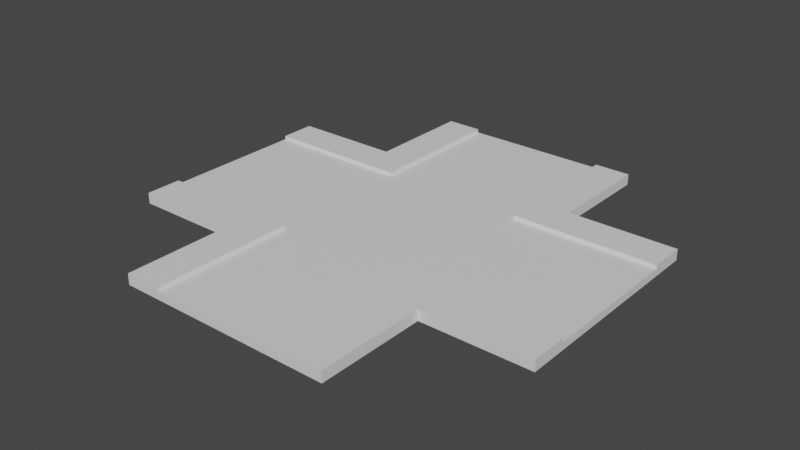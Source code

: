 # Source: junction-street.blend  (saved by Blender 2.93.21; exported with 4.5.12 LTS)
import bpy
from mathutils import Matrix  # noqa: F401  (used for matrix-valued properties, if any)

bpy.ops.wm.read_factory_settings(use_empty=True)
scene = bpy.context.scene
scene.name = 'Scene'

# ---- collections
col_collection = bpy.data.collections.new('Collection'); scene.collection.children.link(col_collection)

# ---- materials (node trees are filled in below, after node groups)
mat_material = bpy.data.materials.new('Material')
mat_material.use_transparent_shadow = False
mat_material_002 = bpy.data.materials.new('Material.002')
mat_material_002.use_transparent_shadow = False

# ---- material node trees
mat_material.use_nodes = True; mat_material.node_tree.nodes.clear()
_N = mat_material.node_tree.nodes; _L = mat_material.node_tree.links
n0 = _N.new('ShaderNodeBsdfPrincipled'); n0.name = 'Principled BSDF'; n0.location = (10, 300)
n0.distribution = 'GGX'
n0.subsurface_method = 'BURLEY'
n0.inputs[3].default_value = 1.45
n0.inputs[27].default_value = (0.0, 0.0, 0.0, 1.0)
n0.inputs[28].default_value = 1.0
n1 = _N.new('ShaderNodeOutputMaterial'); n1.name = 'Material Output'; n1.location = (300, 300)
_L.new(n0.outputs[0], n1.inputs[0])
n1.is_active_output = True
mat_material_002.use_nodes = True; mat_material_002.node_tree.nodes.clear()
_N = mat_material_002.node_tree.nodes; _L = mat_material_002.node_tree.links
n0 = _N.new('ShaderNodeBsdfPrincipled'); n0.name = 'Principled BSDF'; n0.location = (10, 300)
n0.distribution = 'GGX'
n0.subsurface_method = 'BURLEY'
n0.inputs[3].default_value = 1.45
n0.inputs[27].default_value = (0.0, 0.0, 0.0, 1.0)
n0.inputs[28].default_value = 1.0
n1 = _N.new('ShaderNodeOutputMaterial'); n1.name = 'Material Output'; n1.location = (300, 300)
_L.new(n0.outputs[0], n1.inputs[0])
n1.is_active_output = True

# ---- world
world_world = bpy.data.worlds.new('World'); scene.world = world_world
world_world.use_nodes = True; world_world.node_tree.nodes.clear()
_N = world_world.node_tree.nodes; _L = world_world.node_tree.links
n0 = _N.new('ShaderNodeOutputWorld'); n0.name = 'World Output'; n0.location = (300, 300)
n1 = _N.new('ShaderNodeBackground'); n1.name = 'Background'; n1.location = (10, 300)
n1.inputs[0].default_value = (0.05088, 0.05088, 0.05088, 1.0)
_L.new(n1.outputs[0], n0.inputs[0])
n0.is_active_output = True
world_world.color = (0.05088, 0.05088, 0.05088)
world_world.use_sun_shadow = False
world_world.sun_shadow_jitter_overblur = 0.0

# ---- meshes
me_cube_002 = bpy.data.meshes.new('Cube.002')
me_cube_002.from_pydata([(-9.0, -18.0, 0.0), (-9.0, -18.0, 6.0), (-9.0, 18.0, 0.0), (-9.0, 18.0, 6.0), (9.0, -18.0, 0.0), (9.0, -18.0, 6.0), (9.0, 18.0, 0.0), (9.0, 18.0, 6.0), (6.0, 18.0, 0.0), (-6.0, 18.0, 0.0), (-6.0, 18.0, 6.0), (6.0, 18.0, 6.0), (-6.0, -18.0, 0.0), (6.0, -18.0, 0.0), (6.0, -18.0, 6.0), (-6.0, -18.0, 6.0), (-9.0, -18.0, 9.0), (-9.0, 18.0, 9.0), (6.0, 18.0, 9.0), (9.0, 18.0, 9.0), (9.0, -18.0, 9.0), (-6.0, -18.0, 9.0), (-6.0, 18.0, 9.0), (6.0, -18.0, 9.0), (-9.0, -9.0, 6.0), (-9.0, 9.0, 6.0), (-9.0, -9.0, 0.0), (-9.0, 9.0, 0.0), (9.0, -9.0, 6.0), (9.0, 9.0, 6.0), (9.0, -9.0, 0.0), (9.0, 9.0, 0.0), (-6.0, -9.0, 6.0), (-6.0, 9.0, 6.0), (6.0, -9.0, 6.0), (6.0, 9.0, 6.0), (-9.0, -9.0, 9.0), (-9.0, 9.0, 9.0), (9.0, -9.0, 9.0), (9.0, 9.0, 9.0), (-6.0, -9.0, 9.0), (-6.0, 9.0, 9.0), (6.0, -9.0, 9.0), (6.0, 9.0, 9.0), (-6.0, 9.0, 0.0), (6.0, 9.0, 0.0), (6.0, -9.0, 0.0), (-6.0, -9.0, 0.0), (-18.0, 9.0, 0.0), (-18.0, 9.0, 6.0), (18.0, 9.0, 0.0), (18.0, 9.0, 6.0), (-18.0, -9.0, 0.0), (-18.0, -9.0, 6.0), (18.0, -9.0, 0.0), (18.0, -9.0, 6.0), (18.0, -6.0, 0.0), (18.0, 6.0, 0.0), (18.0, 6.0, 6.0), (18.0, -6.0, 6.0), (-18.0, 6.0, 0.0), (-18.0, -6.0, 0.0), (-18.0, -6.0, 6.0), (-18.0, 6.0, 6.0), (18.0, 6.0, 6.0), (18.0, -6.0, 6.0), (-18.0, -6.0, 6.0), (-18.0, 6.0, 6.0), (-18.0, 9.0, 6.0), (18.0, 9.0, 6.0), (18.0, -6.0, 6.0), (18.0, -9.0, 6.0), (-18.0, -9.0, 6.0), (-18.0, 6.0, 6.0), (18.0, 6.0, 6.0), (-18.0, -6.0, 6.0), (-18.0, 9.0, 9.0), (18.0, 9.0, 9.0), (18.0, -6.0, 9.0), (18.0, -9.0, 9.0), (-18.0, -9.0, 9.0), (-18.0, 6.0, 9.0), (18.0, 6.0, 9.0), (-18.0, -6.0, 9.0), (6.0, 9.0, 0.0), (-6.0, 9.0, 0.0), (-6.0, 9.0, 6.0), (6.0, 9.0, 6.0), (-6.0, -9.0, 0.0), (6.0, -9.0, 0.0), (6.0, -9.0, 6.0), (-6.0, -9.0, 6.0), (6.0, -6.0, 6.0), (-6.0, -6.0, 6.0), (6.0, 6.0, 6.0), (-6.0, 6.0, 6.0), (6.0, 6.0, 0.0), (-6.0, 6.0, 0.0), (6.0, -6.0, 0.0), (-6.0, -6.0, 0.0), (6.0, -6.0, 6.0), (-6.0, -6.0, 6.0), (6.0, 6.0, 6.0), (-6.0, 6.0, 6.0), (-6.0, 9.0, 6.0), (6.0, 9.0, 6.0), (6.0, -9.0, 6.0), (-6.0, -9.0, 6.0), (6.0, -6.0, 6.0), (-6.0, -6.0, 6.0), (6.0, 6.0, 6.0), (-6.0, 6.0, 6.0), (-6.0, 9.0, 9.0), (6.0, 9.0, 9.0), (6.0, -9.0, 9.0), (-6.0, -9.0, 9.0), (6.0, -6.0, 9.0), (-6.0, -6.0, 9.0), (6.0, 6.0, 9.0), (-6.0, 6.0, 9.0)], [], [(25, 3, 2, 27), (0, 1, 24, 26), (8, 11, 7, 6), (5, 4, 30, 28), (6, 7, 29, 31), (12, 15, 1, 0), (4, 13, 46, 30), (8, 6, 31, 45), (12, 0, 26, 47), (27, 2, 9, 44), (46, 13, 12, 47), (9, 8, 45, 44), (4, 5, 14, 13), (13, 14, 15, 12), (2, 3, 10, 9), (9, 10, 11, 8), (32, 15, 14, 34), (35, 11, 10, 33), (1, 16, 36, 24), (17, 3, 25, 37), (7, 19, 39, 29), (20, 5, 28, 38), (36, 16, 21, 40), (41, 22, 17, 37), (42, 23, 20, 38), (39, 19, 18, 43), (10, 22, 41, 33), (21, 15, 32, 40), (14, 5, 20, 23), (1, 15, 21, 16), (7, 11, 18, 19), (14, 23, 42, 34), (43, 18, 11, 35), (10, 3, 17, 22), (31, 29, 35, 33, 25, 27, 44, 45), (26, 24, 32, 34, 28, 30, 46, 47), (35, 29, 39, 43), (37, 25, 33, 41), (32, 24, 36, 40), (38, 28, 34, 42), (84, 87, 51, 50), (56, 59, 55, 54), (88, 91, 53, 52), (60, 63, 49, 48), (99, 88, 52, 61), (58, 51, 69, 74), (55, 59, 70, 71), (95, 63, 67, 103), (85, 97, 60, 48), (97, 99, 61, 60), (52, 53, 62, 61), (61, 62, 63, 60), (50, 51, 58, 57), (57, 58, 59, 56), (101, 103, 67, 66), (63, 62, 66, 67), (59, 58, 64, 65), (92, 59, 65, 100), (104, 68, 76, 112), (106, 71, 79, 114), (94, 58, 74, 110), (90, 55, 71, 106), (86, 49, 68, 104), (49, 63, 73, 68), (93, 62, 75, 109), (62, 53, 72, 75), (119, 112, 76, 81), (115, 117, 83, 80), (110, 74, 82, 118), (75, 72, 80, 83), (68, 73, 81, 76), (71, 70, 78, 79), (109, 75, 83, 117), (74, 69, 77, 82), (70, 108, 116, 78), (73, 111, 119, 81), (79, 78, 116, 114), (82, 77, 113, 118), (59, 92, 108, 70), (92, 93, 109, 108), (51, 87, 105, 69), (87, 86, 104, 105), (53, 91, 107, 72), (91, 90, 106, 107), (63, 95, 111, 73), (95, 94, 110, 111), (72, 107, 115, 80), (69, 105, 113, 77), (62, 93, 101, 66), (93, 92, 100, 101), (65, 64, 102, 100), (100, 102, 103, 101), (57, 56, 98, 96), (96, 98, 99, 97), (50, 57, 96, 84), (84, 96, 97, 85), (58, 94, 102, 64), (94, 95, 103, 102), (56, 54, 89, 98), (98, 89, 88, 99), (54, 55, 90, 89), (48, 49, 86, 85), (85, 86, 87, 84), (107, 106, 108, 109), (104, 111, 110, 105), (118, 113, 105, 110), (116, 108, 106, 114), (117, 115, 107, 109), (119, 111, 104, 112)])
me_cube_002.polygons.foreach_set('material_index', [0, 0, 0, 0, 0, 0, 0, 0, 0, 0, 0, 0, 0, 0, 0, 0, 0, 0, 0, 1, 0, 1, 1, 1, 1, 1, 1, 1, 1, 1, 1, 1, 1, 1, 0, 0, 0, 0, 0, 0, 0, 0, 0, 0, 0, 0, 0, 0, 0, 0, 0, 0, 0, 0, 0, 0, 0, 0, 1, 0, 0, 0, 0, 0, 0, 0, 1, 1, 1, 1, 1, 1, 1, 1, 1, 1, 1, 1, 0, 0, 0, 0, 0, 0, 0, 0, 1, 1, 0, 0, 0, 0, 0, 0, 0, 0, 0, 0, 0, 0, 0, 0, 0, 0, 0, 1, 1, 1, 1])
_uv = me_cube_002.uv_layers.new(name='UVMap')
_uv.uv.foreach_set('vector', [0.625, 0.1875, 0.625, 0.25, 0.375, 0.25, 0.375, 0.1875, 0.375, 0.0, 0.625, 0.0, 0.625, 0.0625, 0.375, 0.0625, 0.375, 0.4167, 0.625, 0.4167, 0.625, 0.5, 0.375, 0.5, 0.625, 0.75, 0.375, 0.75, 0.375, 0.6875, 0.625, 0.6875, 0.375, 0.5, 0.625, 0.5, 0.625, 0.5625, 0.375, 0.5625, 0.375, 0.9167, 0.625, 0.9167, 0.625, 1.0, 0.375, 1.0, 0.375, 0.75, 0.2917, 0.75, 0.2917, 0.6875, 0.375, 0.6875, 0.2917, 0.5, 0.375, 0.5, 0.375, 0.5625, 0.2917, 0.5625, 0.2083, 0.75, 0.125, 0.75, 0.125, 0.6875, 0.2083, 0.6875, 0.125, 0.5625, 0.125, 0.5, 0.2083, 0.5, 0.2083, 0.5625, 0.2917, 0.6875, 0.2917, 0.75, 0.2083, 0.75, 0.2083, 0.6875, 0.2083, 0.5, 0.2917, 0.5, 0.2917, 0.5625, 0.2083, 0.5625, 0.375, 0.75, 0.625, 0.75, 0.625, 0.8333, 0.375, 0.8333, 0.375, 0.8333, 0.625, 0.8333, 0.625, 0.9167, 0.375, 0.9167, 0.375, 0.25, 0.625, 0.25, 0.625, 0.3333, 0.375, 0.3333, 0.375, 0.3333, 0.625, 0.3333, 0.625, 0.4167, 0.375, 0.4167, 0.7917, 0.6875, 0.7917, 0.75, 0.7083, 0.75, 0.7083, 0.6875, 0.7083, 0.5625, 0.7083, 0.5, 0.7917, 0.5, 0.7917, 0.5625, 0.625, 0.0, 0.625, 0.0, 0.625, 0.0625, 0.625, 0.0625, 0.625, 0.25, 0.625, 0.25, 0.625, 0.1875, 0.625, 0.1875, 0.625, 0.5, 0.625, 0.5, 0.625, 0.5625, 0.625, 0.5625, 0.625, 0.75, 0.625, 0.75, 0.625, 0.6875, 0.625, 0.6875, 0.875, 0.6875, 0.875, 0.75, 0.7917, 0.75, 0.7917, 0.6875, 0.7917, 0.5625, 0.7917, 0.5, 0.875, 0.5, 0.875, 0.5625, 0.7083, 0.6875, 0.7083, 0.75, 0.625, 0.75, 0.625, 0.6875, 0.625, 0.5625, 0.625, 0.5, 0.7083, 0.5, 0.7083, 0.5625, 0.7917, 0.5, 0.7917, 0.5, 0.7917, 0.5625, 0.7917, 0.5625, 0.7917, 0.75, 0.7917, 0.75, 0.7917, 0.6875, 0.7917, 0.6875, 0.625, 0.8333, 0.625, 0.75, 0.625, 0.75, 0.625, 0.8333, 0.625, 1.0, 0.625, 0.9167, 0.625, 0.9167, 0.625, 1.0, 0.625, 0.5, 0.625, 0.4167, 0.625, 0.4167, 0.625, 0.5, 0.7083, 0.75, 0.7083, 0.75, 0.7083, 0.6875, 0.7083, 0.6875, 0.7083, 0.5625, 0.7083, 0.5, 0.7083, 0.5, 0.7083, 0.5625, 0.625, 0.3333, 0.625, 0.25, 0.625, 0.25, 0.625, 0.3333, 0.375, 0.25, 0.625, 0.0, 0.625, 0.0, 0.625, 0.0, 0.625, 0.0, 0.375, 0.25, 0.375, 0.25, 0.375, 0.25, 0.375, 0.75, 0.625, 0.5, 0.625, 0.5, 0.625, 0.5, 0.625, 0.5, 0.375, 0.75, 0.375, 0.75, 0.375, 0.75, 0.625, 0.25, 0.625, 0.25, 0.625, 0.25, 0.625, 0.25, 0.625, 0.25, 0.625, 0.25, 0.625, 0.25, 0.625, 0.25, 0.625, 0.75, 0.625, 0.75, 0.625, 0.75, 0.625, 0.75, 0.625, 0.75, 0.625, 0.75, 0.625, 0.75, 0.625, 0.75, 0.375, 0.1667, 0.625, 0.1667, 0.625, 0.25, 0.375, 0.25, 0.375, 0.4167, 0.625, 0.4167, 0.625, 0.5, 0.375, 0.5, 0.375, 0.6667, 0.625, 0.6667, 0.625, 0.75, 0.375, 0.75, 0.375, 0.9167, 0.625, 0.9167, 0.625, 1.0, 0.375, 1.0, 0.2917, 0.6667, 0.375, 0.6667, 0.375, 0.75, 0.2917, 0.75, 0.625, 0.3333, 0.625, 0.25, 0.625, 0.25, 0.625, 0.3333, 0.625, 0.5, 0.625, 0.4167, 0.625, 0.4167, 0.625, 0.5, 0.7917, 0.6667, 0.7917, 0.75, 0.7917, 0.75, 0.7917, 0.6667, 0.125, 0.6667, 0.2083, 0.6667, 0.2083, 0.75, 0.125, 0.75, 0.2083, 0.6667, 0.2917, 0.6667, 0.2917, 0.75, 0.2083, 0.75, 0.375, 0.75, 0.625, 0.75, 0.625, 0.8333, 0.375, 0.8333, 0.375, 0.8333, 0.625, 0.8333, 0.625, 0.9167, 0.375, 0.9167, 0.375, 0.25, 0.625, 0.25, 0.625, 0.3333, 0.375, 0.3333, 0.375, 0.3333, 0.625, 0.3333, 0.625, 0.4167, 0.375, 0.4167, 0.7083, 0.6667, 0.7917, 0.6667, 0.7917, 0.75, 0.7083, 0.75, 0.625, 0.9167, 0.625, 0.8333, 0.625, 0.8333, 0.625, 0.9167, 0.625, 0.4167, 0.625, 0.3333, 0.625, 0.3333, 0.625, 0.4167, 0.7083, 0.5833, 0.7083, 0.5, 0.7083, 0.5, 0.7083, 0.5833, 0.625, 0.08333, 0.625, 0.0, 0.625, 0.0, 0.625, 0.08333, 0.625, 0.5833, 0.625, 0.5, 0.625, 0.5, 0.625, 0.5833, 0.7917, 0.5833, 0.7917, 0.5, 0.7917, 0.5, 0.7917, 0.5833, 0.625, 0.5833, 0.625, 0.5, 0.625, 0.5, 0.625, 0.5833, 0.625, 0.08333, 0.625, 0.0, 0.625, 0.0, 0.625, 0.08333, 0.625, 1.0, 0.625, 0.9167, 0.625, 0.9167, 0.625, 1.0, 0.7083, 0.6667, 0.7083, 0.75, 0.7083, 0.75, 0.7083, 0.6667, 0.625, 0.8333, 0.625, 0.75, 0.625, 0.75, 0.625, 0.8333, 0.7917, 0.6667, 0.875, 0.6667, 0.875, 0.75, 0.7917, 0.75, 0.625, 0.6667, 0.7083, 0.6667, 0.7083, 0.75, 0.625, 0.75, 0.7917, 0.5833, 0.7917, 0.5, 0.7917, 0.5, 0.7917, 0.5833, 0.625, 0.8333, 0.625, 0.75, 0.625, 0.75, 0.625, 0.8333, 0.625, 1.0, 0.625, 0.9167, 0.625, 0.9167, 0.625, 1.0, 0.625, 0.5, 0.625, 0.4167, 0.625, 0.4167, 0.625, 0.5, 0.7083, 0.6667, 0.7083, 0.75, 0.7083, 0.75, 0.7083, 0.6667, 0.625, 0.3333, 0.625, 0.25, 0.625, 0.25, 0.625, 0.3333, 0.7083, 0.5, 0.7083, 0.5833, 0.7083, 0.5833, 0.7083, 0.5, 0.7917, 0.75, 0.7917, 0.6667, 0.7917, 0.6667, 0.7917, 0.75, 0.625, 0.5, 0.7083, 0.5, 0.7083, 0.5833, 0.625, 0.5833, 0.7917, 0.5, 0.875, 0.5, 0.875, 0.5833, 0.7917, 0.5833, 0.7083, 0.5, 0.7083, 0.5833, 0.7083, 0.5833, 0.7083, 0.5, 0.7083, 0.5833, 0.7083, 0.6667, 0.7083, 0.6667, 0.7083, 0.5833, 0.625, 0.25, 0.625, 0.1667, 0.625, 0.1667, 0.625, 0.25, 0.625, 0.1667, 0.625, 0.08333, 0.625, 0.08333, 0.625, 0.1667, 0.625, 0.75, 0.625, 0.6667, 0.625, 0.6667, 0.625, 0.75, 0.625, 0.6667, 0.625, 0.5833, 0.625, 0.5833, 0.625, 0.6667, 0.7917, 0.75, 0.7917, 0.6667, 0.7917, 0.6667, 0.7917, 0.75, 0.7917, 0.6667, 0.7917, 0.5833, 0.7917, 0.5833, 0.7917, 0.6667, 0.625, 0.75, 0.625, 0.6667, 0.625, 0.6667, 0.625, 0.75, 0.625, 0.25, 0.625, 0.1667, 0.625, 0.1667, 0.625, 0.25, 0.7083, 0.75, 0.7083, 0.6667, 0.7083, 0.6667, 0.7083, 0.75, 0.7083, 0.6667, 0.7083, 0.5833, 0.7083, 0.5833, 0.7083, 0.6667, 0.7083, 0.5, 0.7917, 0.5, 0.7917, 0.5833, 0.7083, 0.5833, 0.7083, 0.5833, 0.7917, 0.5833, 0.7917, 0.6667, 0.7083, 0.6667, 0.2083, 0.5, 0.2917, 0.5, 0.2917, 0.5833, 0.2083, 0.5833, 0.2083, 0.5833, 0.2917, 0.5833, 0.2917, 0.6667, 0.2083, 0.6667, 0.125, 0.5, 0.2083, 0.5, 0.2083, 0.5833, 0.125, 0.5833, 0.125, 0.5833, 0.2083, 0.5833, 0.2083, 0.6667, 0.125, 0.6667, 0.7917, 0.5, 0.7917, 0.5833, 0.7917, 0.5833, 0.7917, 0.5, 0.7917, 0.5833, 0.7917, 0.6667, 0.7917, 0.6667, 0.7917, 0.5833, 0.2917, 0.5, 0.375, 0.5, 0.375, 0.5833, 0.2917, 0.5833, 0.2917, 0.5833, 0.375, 0.5833, 0.375, 0.6667, 0.2917, 0.6667, 0.375, 0.5, 0.625, 0.5, 0.625, 0.5833, 0.375, 0.5833, 0.375, 0.0, 0.625, 0.0, 0.625, 0.08333, 0.375, 0.08333, 0.375, 0.08333, 0.625, 0.08333, 0.625, 0.1667, 0.375, 0.1667, 0.625, 0.6667, 0.625, 0.5833, 0.7083, 0.5833, 0.7083, 0.6667, 0.625, 0.08333, 0.7917, 0.6667, 0.7917, 0.5833, 0.625, 0.1667, 0.7917, 0.5833, 0.875, 0.5833, 0.625, 0.1667, 0.7917, 0.5833, 0.7083, 0.5833, 0.7083, 0.5833, 0.625, 0.5833, 0.625, 0.5833, 0.7083, 0.6667, 0.625, 0.6667, 0.625, 0.6667, 0.7083, 0.6667, 0.7917, 0.6667, 0.7917, 0.6667, 0.625, 0.08333, 0.875, 0.6667])
me_cube_002.materials.append(mat_material)
me_cube_002.materials.append(mat_material_002)
me_cube_002.use_remesh_fix_poles = True
me_cube_002.use_remesh_preserve_attributes = False
me_cube_002.update()

# ---- objects
ob_cube_001 = bpy.data.objects.new('Cube.001', me_cube_002)

# ---- transforms, parenting, visibility, modifiers, constraints
ob_cube_001.location = (0.0, 0.0, 0.0)
ob_cube_001.rotation_euler = (0.0, -0.0, 1.571)
ob_cube_001.scale = (1.0, 1.0, 0.1)

# ---- collection membership
col_collection.objects.link(ob_cube_001)

# ---- scene / render settings (as saved in the file)
scene.frame_start = 1; scene.frame_end = 250; scene.frame_set(0)
scene.render.engine = 'BLENDER_EEVEE_NEXT'
scene.cycles.use_denoising = False
scene.cycles.samples = 128
scene.cycles.sampling_pattern = 'TABULATED_SOBOL'
scene.cycles.use_adaptive_sampling = False
scene.cycles.use_light_tree = False
scene.view_settings.view_transform = 'Filmic'
bpy.context.view_layer.update()

# ---- added for rendering (the .blend has no active camera and no usable light): camera, sun
cam_auto = bpy.data.cameras.new('AutoCamera')
cam_auto.lens = 50.0
cam_auto.sensor_width = 36.0
cam_auto.clip_end = 1000.0
ob_auto_camera = bpy.data.objects.new('AutoCamera', cam_auto)
scene.collection.objects.link(ob_auto_camera)
ob_auto_camera.location = (47.1121, -56.5345, 38.1397)
ob_auto_camera.rotation_euler = (1.09748, -7.21219e-08, 0.694738)
scene.camera = ob_auto_camera
light_auto_sun = bpy.data.lights.new('AutoSun', 'SUN')
light_auto_sun.energy = 3.0
light_auto_sun.angle = 0.0523599
ob_auto_sun = bpy.data.objects.new('AutoSun', light_auto_sun)
scene.collection.objects.link(ob_auto_sun)
ob_auto_sun.rotation_euler = (0.872665, 0.174533, 0.523599)
bpy.context.view_layer.update()
